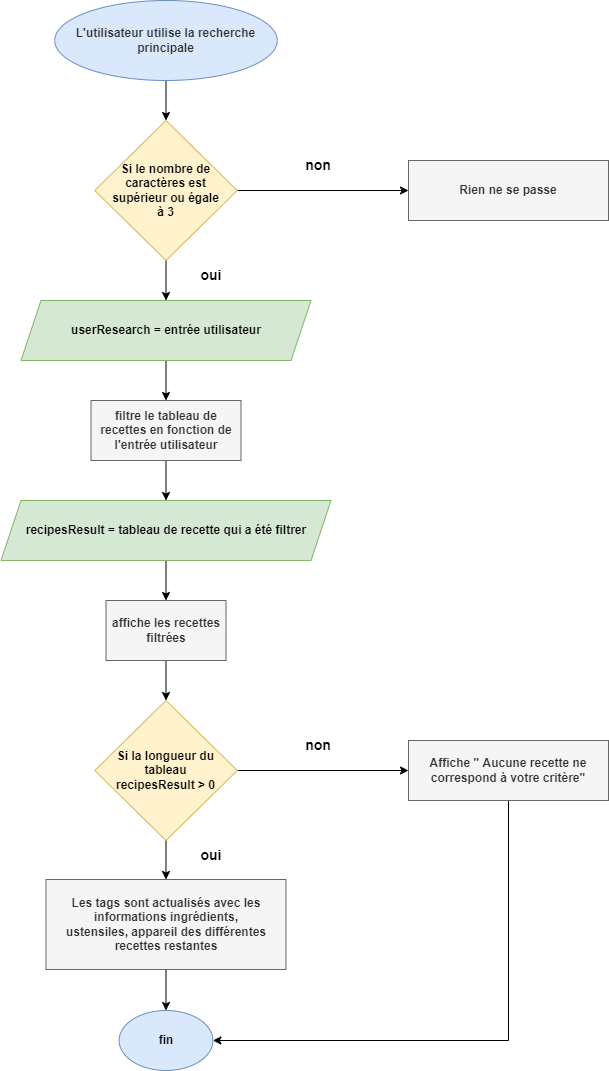

The diagram above was exported from draw.io. Its source (the exported page's mxGraphModel, read from the mxfile embedded in the PNG):
<mxGraphModel dx="1422" dy="762" grid="1" gridSize="10" guides="1" tooltips="1" connect="1" arrows="1" fold="1" page="1" pageScale="1" pageWidth="1169" pageHeight="826" background="none" math="0" shadow="0">
  <root>
    <mxCell id="0" />
    <mxCell id="1" parent="0" />
    <mxCell id="_3Ctft_WFSE7_jDn2p4--66" style="edgeStyle=orthogonalEdgeStyle;rounded=0;orthogonalLoop=1;jettySize=auto;html=1;exitX=0.5;exitY=1;exitDx=0;exitDy=0;entryX=0.5;entryY=0;entryDx=0;entryDy=0;" edge="1" parent="1" source="_3Ctft_WFSE7_jDn2p4--55" target="_3Ctft_WFSE7_jDn2p4--56">
      <mxGeometry relative="1" as="geometry" />
    </mxCell>
    <mxCell id="_3Ctft_WFSE7_jDn2p4--55" value="&lt;b style=&quot;color: rgb(51, 51, 51);&quot;&gt;L'utilisateur utilise la recherche principale&lt;/b&gt;" style="ellipse;whiteSpace=wrap;html=1;fillColor=#dae8fc;strokeColor=#6c8ebf;" vertex="1" parent="1">
      <mxGeometry x="436.25" y="360" width="222.5" height="80" as="geometry" />
    </mxCell>
    <mxCell id="_3Ctft_WFSE7_jDn2p4--67" style="edgeStyle=orthogonalEdgeStyle;rounded=0;orthogonalLoop=1;jettySize=auto;html=1;exitX=0.5;exitY=1;exitDx=0;exitDy=0;entryX=0.5;entryY=0;entryDx=0;entryDy=0;" edge="1" parent="1" source="_3Ctft_WFSE7_jDn2p4--56" target="_3Ctft_WFSE7_jDn2p4--62">
      <mxGeometry relative="1" as="geometry" />
    </mxCell>
    <mxCell id="_3Ctft_WFSE7_jDn2p4--72" style="edgeStyle=orthogonalEdgeStyle;rounded=0;orthogonalLoop=1;jettySize=auto;html=1;exitX=1;exitY=0.5;exitDx=0;exitDy=0;entryX=0;entryY=0.5;entryDx=0;entryDy=0;" edge="1" parent="1" source="_3Ctft_WFSE7_jDn2p4--56" target="_3Ctft_WFSE7_jDn2p4--65">
      <mxGeometry relative="1" as="geometry" />
    </mxCell>
    <mxCell id="_3Ctft_WFSE7_jDn2p4--56" value="&lt;b&gt;Si le nombre de caractères est supérieur ou égale à 3&lt;/b&gt;" style="rhombus;whiteSpace=wrap;html=1;spacing=15;fillColor=#fff2cc;strokeColor=#d6b656;" vertex="1" parent="1">
      <mxGeometry x="476.25" y="480" width="142.5" height="140" as="geometry" />
    </mxCell>
    <mxCell id="_3Ctft_WFSE7_jDn2p4--69" style="edgeStyle=orthogonalEdgeStyle;rounded=0;orthogonalLoop=1;jettySize=auto;html=1;exitX=0.5;exitY=1;exitDx=0;exitDy=0;entryX=0.5;entryY=0;entryDx=0;entryDy=0;" edge="1" parent="1" source="_3Ctft_WFSE7_jDn2p4--59" target="_3Ctft_WFSE7_jDn2p4--61">
      <mxGeometry relative="1" as="geometry" />
    </mxCell>
    <mxCell id="_3Ctft_WFSE7_jDn2p4--59" value="&lt;b&gt;filtre le tableau de recettes en fonction de l'entrée utilisateur&lt;/b&gt;" style="rounded=0;whiteSpace=wrap;html=1;fillColor=#f5f5f5;fontColor=#333333;strokeColor=#666666;" vertex="1" parent="1">
      <mxGeometry x="472.5" y="760" width="150" height="60" as="geometry" />
    </mxCell>
    <mxCell id="_3Ctft_WFSE7_jDn2p4--70" style="edgeStyle=orthogonalEdgeStyle;rounded=0;orthogonalLoop=1;jettySize=auto;html=1;exitX=0.5;exitY=1;exitDx=0;exitDy=0;entryX=0.5;entryY=0;entryDx=0;entryDy=0;" edge="1" parent="1" source="_3Ctft_WFSE7_jDn2p4--61" target="_3Ctft_WFSE7_jDn2p4--63">
      <mxGeometry relative="1" as="geometry" />
    </mxCell>
    <mxCell id="_3Ctft_WFSE7_jDn2p4--61" value="&lt;b&gt;recipesResult = tableau de recette qui a été filtrer&lt;/b&gt;" style="shape=parallelogram;perimeter=parallelogramPerimeter;whiteSpace=wrap;html=1;fixedSize=1;fillColor=#d5e8d4;strokeColor=#82b366;" vertex="1" parent="1">
      <mxGeometry x="382.5" y="860" width="330" height="60" as="geometry" />
    </mxCell>
    <mxCell id="_3Ctft_WFSE7_jDn2p4--68" style="edgeStyle=orthogonalEdgeStyle;rounded=0;orthogonalLoop=1;jettySize=auto;html=1;exitX=0.5;exitY=1;exitDx=0;exitDy=0;entryX=0.5;entryY=0;entryDx=0;entryDy=0;" edge="1" parent="1" source="_3Ctft_WFSE7_jDn2p4--62" target="_3Ctft_WFSE7_jDn2p4--59">
      <mxGeometry relative="1" as="geometry" />
    </mxCell>
    <mxCell id="_3Ctft_WFSE7_jDn2p4--62" value="&lt;b&gt;userResearch = entrée utilisateur&lt;/b&gt;" style="shape=parallelogram;perimeter=parallelogramPerimeter;whiteSpace=wrap;html=1;fixedSize=1;fillColor=#d5e8d4;strokeColor=#82b366;" vertex="1" parent="1">
      <mxGeometry x="402.5" y="660" width="290" height="60" as="geometry" />
    </mxCell>
    <mxCell id="_3Ctft_WFSE7_jDn2p4--74" style="edgeStyle=orthogonalEdgeStyle;rounded=0;orthogonalLoop=1;jettySize=auto;html=1;exitX=0.5;exitY=1;exitDx=0;exitDy=0;entryX=0.5;entryY=0;entryDx=0;entryDy=0;" edge="1" parent="1" source="_3Ctft_WFSE7_jDn2p4--63" target="_3Ctft_WFSE7_jDn2p4--73">
      <mxGeometry relative="1" as="geometry" />
    </mxCell>
    <mxCell id="_3Ctft_WFSE7_jDn2p4--63" value="&lt;b&gt;affiche les recettes filtrées&lt;/b&gt;" style="rounded=0;whiteSpace=wrap;html=1;fillColor=#f5f5f5;fontColor=#333333;strokeColor=#666666;" vertex="1" parent="1">
      <mxGeometry x="487.5" y="960" width="120" height="60" as="geometry" />
    </mxCell>
    <mxCell id="_3Ctft_WFSE7_jDn2p4--79" style="edgeStyle=orthogonalEdgeStyle;rounded=0;orthogonalLoop=1;jettySize=auto;html=1;exitX=0.5;exitY=1;exitDx=0;exitDy=0;entryX=0.5;entryY=0;entryDx=0;entryDy=0;" edge="1" parent="1" source="_3Ctft_WFSE7_jDn2p4--64" target="_3Ctft_WFSE7_jDn2p4--78">
      <mxGeometry relative="1" as="geometry" />
    </mxCell>
    <mxCell id="_3Ctft_WFSE7_jDn2p4--64" value="&lt;b style=&quot;color: rgb(51, 51, 51);&quot;&gt;Les tags sont actualisés avec les informations ingrédients,&lt;br&gt;ustensiles, appareil des différentes recettes restantes&lt;/b&gt;" style="rounded=0;whiteSpace=wrap;html=1;fillColor=#f5f5f5;fontColor=#333333;strokeColor=#666666;" vertex="1" parent="1">
      <mxGeometry x="427.5" y="1239" width="240" height="90" as="geometry" />
    </mxCell>
    <mxCell id="_3Ctft_WFSE7_jDn2p4--65" value="&lt;b style=&quot;color: rgb(51, 51, 51);&quot;&gt;Rien ne se passe&lt;/b&gt;" style="rounded=0;whiteSpace=wrap;html=1;fillColor=#f5f5f5;fontColor=#333333;strokeColor=#666666;" vertex="1" parent="1">
      <mxGeometry x="790" y="520" width="200" height="60" as="geometry" />
    </mxCell>
    <mxCell id="_3Ctft_WFSE7_jDn2p4--75" style="edgeStyle=orthogonalEdgeStyle;rounded=0;orthogonalLoop=1;jettySize=auto;html=1;exitX=0.5;exitY=1;exitDx=0;exitDy=0;entryX=0.5;entryY=0;entryDx=0;entryDy=0;" edge="1" parent="1" source="_3Ctft_WFSE7_jDn2p4--73" target="_3Ctft_WFSE7_jDn2p4--64">
      <mxGeometry relative="1" as="geometry" />
    </mxCell>
    <mxCell id="_3Ctft_WFSE7_jDn2p4--77" style="edgeStyle=orthogonalEdgeStyle;rounded=0;orthogonalLoop=1;jettySize=auto;html=1;exitX=1;exitY=0.5;exitDx=0;exitDy=0;entryX=0;entryY=0.5;entryDx=0;entryDy=0;" edge="1" parent="1" source="_3Ctft_WFSE7_jDn2p4--73" target="_3Ctft_WFSE7_jDn2p4--76">
      <mxGeometry relative="1" as="geometry" />
    </mxCell>
    <mxCell id="_3Ctft_WFSE7_jDn2p4--73" value="&lt;b&gt;Si la longueur du tableau recipesResult &amp;gt; 0&lt;/b&gt;" style="rhombus;whiteSpace=wrap;html=1;spacing=15;fillColor=#fff2cc;strokeColor=#d6b656;" vertex="1" parent="1">
      <mxGeometry x="476.25" y="1060" width="142.5" height="140" as="geometry" />
    </mxCell>
    <mxCell id="_3Ctft_WFSE7_jDn2p4--80" style="edgeStyle=orthogonalEdgeStyle;rounded=0;orthogonalLoop=1;jettySize=auto;html=1;exitX=0.5;exitY=1;exitDx=0;exitDy=0;entryX=1;entryY=0.5;entryDx=0;entryDy=0;" edge="1" parent="1" source="_3Ctft_WFSE7_jDn2p4--76" target="_3Ctft_WFSE7_jDn2p4--78">
      <mxGeometry relative="1" as="geometry">
        <mxPoint x="880" y="1400" as="targetPoint" />
      </mxGeometry>
    </mxCell>
    <mxCell id="_3Ctft_WFSE7_jDn2p4--76" value="&lt;b style=&quot;color: rgb(51, 51, 51);&quot;&gt;Affiche &quot; Aucune recette ne correspond à votre critère&quot;&lt;/b&gt;" style="rounded=0;whiteSpace=wrap;html=1;fillColor=#f5f5f5;fontColor=#333333;strokeColor=#666666;" vertex="1" parent="1">
      <mxGeometry x="790" y="1100" width="200" height="60" as="geometry" />
    </mxCell>
    <mxCell id="_3Ctft_WFSE7_jDn2p4--78" value="&lt;b&gt;fin&lt;/b&gt;" style="ellipse;whiteSpace=wrap;html=1;fillColor=#dae8fc;strokeColor=#6c8ebf;" vertex="1" parent="1">
      <mxGeometry x="500.63" y="1370" width="93.75" height="60" as="geometry" />
    </mxCell>
    <mxCell id="_3Ctft_WFSE7_jDn2p4--81" value="&lt;b&gt;&lt;font style=&quot;font-size: 14px;&quot;&gt;non&lt;/font&gt;&lt;/b&gt;" style="text;html=1;align=center;verticalAlign=middle;whiteSpace=wrap;rounded=0;fillColor=default;" vertex="1" parent="1">
      <mxGeometry x="670" y="1090" width="60" height="30" as="geometry" />
    </mxCell>
    <mxCell id="_3Ctft_WFSE7_jDn2p4--82" value="&lt;b&gt;&lt;font style=&quot;font-size: 14px;&quot;&gt;oui&lt;/font&gt;&lt;/b&gt;" style="text;html=1;align=center;verticalAlign=middle;whiteSpace=wrap;rounded=0;fillColor=default;" vertex="1" parent="1">
      <mxGeometry x="562.5" y="1200" width="60" height="30" as="geometry" />
    </mxCell>
    <mxCell id="_3Ctft_WFSE7_jDn2p4--83" value="&lt;b&gt;&lt;font style=&quot;font-size: 14px;&quot;&gt;non&lt;/font&gt;&lt;/b&gt;" style="text;html=1;align=center;verticalAlign=middle;whiteSpace=wrap;rounded=0;fillColor=default;" vertex="1" parent="1">
      <mxGeometry x="670" y="510" width="60" height="30" as="geometry" />
    </mxCell>
    <mxCell id="_3Ctft_WFSE7_jDn2p4--84" value="&lt;b&gt;&lt;font style=&quot;font-size: 14px;&quot;&gt;oui&lt;/font&gt;&lt;/b&gt;" style="text;html=1;align=center;verticalAlign=middle;whiteSpace=wrap;rounded=0;fillColor=default;" vertex="1" parent="1">
      <mxGeometry x="562.5" y="620" width="60" height="30" as="geometry" />
    </mxCell>
  </root>
</mxGraphModel>